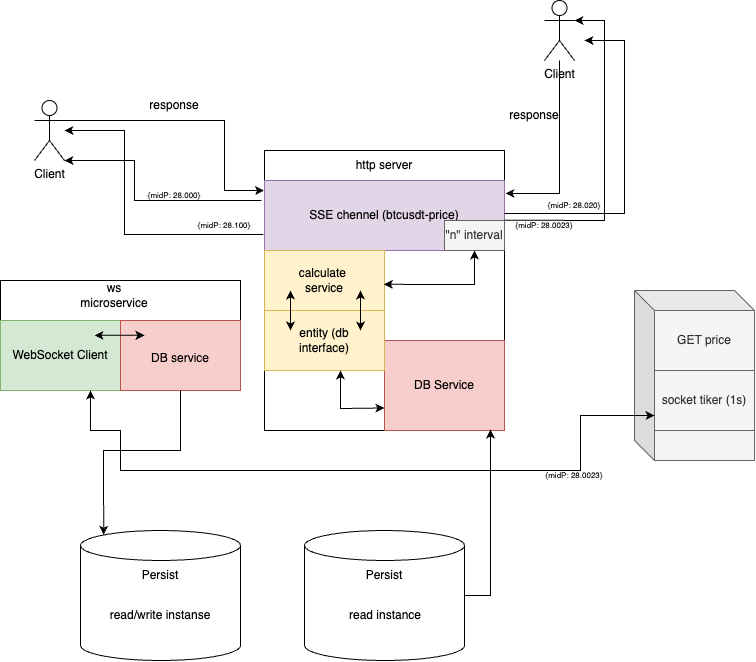

The diagram above was exported from draw.io. Its source (the exported page's mxGraphModel, read from the mxfile embedded in the PNG):
<mxGraphModel dx="1327" dy="788" grid="1" gridSize="10" guides="1" tooltips="1" connect="1" arrows="1" fold="1" page="1" pageScale="1" pageWidth="827" pageHeight="1169" math="0" shadow="0">
  <root>
    <mxCell id="0" />
    <mxCell id="1" parent="0" />
    <mxCell id="2Dg6c31eO-5qpyP1Kk3C-1" value="" style="rounded=0;whiteSpace=wrap;html=1;" parent="1" vertex="1">
      <mxGeometry x="284" y="290" width="240" height="280" as="geometry" />
    </mxCell>
    <mxCell id="2Dg6c31eO-5qpyP1Kk3C-2" value="http server" style="text;html=1;strokeColor=none;fillColor=none;align=center;verticalAlign=middle;whiteSpace=wrap;rounded=0;" parent="1" vertex="1">
      <mxGeometry x="374" y="290" width="60" height="30" as="geometry" />
    </mxCell>
    <mxCell id="2Dg6c31eO-5qpyP1Kk3C-4" value="SSE chennel (btcusdt-price)" style="rounded=0;whiteSpace=wrap;html=1;fillColor=#e1d5e7;strokeColor=#9673a6;" parent="1" vertex="1">
      <mxGeometry x="284" y="320" width="240" height="70" as="geometry" />
    </mxCell>
    <mxCell id="2Dg6c31eO-5qpyP1Kk3C-5" value="Client" style="shape=umlActor;verticalLabelPosition=bottom;verticalAlign=top;html=1;outlineConnect=0;" parent="1" vertex="1">
      <mxGeometry x="54" y="240" width="30" height="60" as="geometry" />
    </mxCell>
    <mxCell id="2Dg6c31eO-5qpyP1Kk3C-6" value="" style="shape=cylinder3;whiteSpace=wrap;html=1;boundedLbl=1;backgroundOutline=1;size=15;" parent="1" vertex="1">
      <mxGeometry x="324" y="670" width="160" height="130" as="geometry" />
    </mxCell>
    <mxCell id="2Dg6c31eO-5qpyP1Kk3C-7" value="Client" style="shape=umlActor;verticalLabelPosition=bottom;verticalAlign=top;html=1;outlineConnect=0;" parent="1" vertex="1">
      <mxGeometry x="564" y="140" width="30" height="60" as="geometry" />
    </mxCell>
    <mxCell id="2Dg6c31eO-5qpyP1Kk3C-9" value="" style="endArrow=classic;html=1;rounded=0;exitX=1;exitY=0.3333333333333333;exitDx=0;exitDy=0;exitPerimeter=0;entryX=-0.002;entryY=0.143;entryDx=0;entryDy=0;entryPerimeter=0;" parent="1" source="2Dg6c31eO-5qpyP1Kk3C-5" target="2Dg6c31eO-5qpyP1Kk3C-4" edge="1">
      <mxGeometry width="50" height="50" relative="1" as="geometry">
        <mxPoint x="314" y="450" as="sourcePoint" />
        <mxPoint x="364" y="400" as="targetPoint" />
        <Array as="points">
          <mxPoint x="244" y="260" />
          <mxPoint x="244" y="280" />
          <mxPoint x="244" y="330" />
        </Array>
      </mxGeometry>
    </mxCell>
    <mxCell id="2Dg6c31eO-5qpyP1Kk3C-10" value="" style="endArrow=classic;html=1;rounded=0;entryX=1;entryY=1;entryDx=0;entryDy=0;entryPerimeter=0;" parent="1" target="2Dg6c31eO-5qpyP1Kk3C-5" edge="1">
      <mxGeometry width="50" height="50" relative="1" as="geometry">
        <mxPoint x="281" y="340" as="sourcePoint" />
        <mxPoint x="354" y="390" as="targetPoint" />
        <Array as="points">
          <mxPoint x="154" y="340" />
          <mxPoint x="154" y="300" />
        </Array>
      </mxGeometry>
    </mxCell>
    <mxCell id="2Dg6c31eO-5qpyP1Kk3C-11" value="" style="endArrow=classic;html=1;rounded=0;exitX=-0.005;exitY=0.3;exitDx=0;exitDy=0;exitPerimeter=0;" parent="1" source="2Dg6c31eO-5qpyP1Kk3C-1" target="2Dg6c31eO-5qpyP1Kk3C-5" edge="1">
      <mxGeometry width="50" height="50" relative="1" as="geometry">
        <mxPoint x="304" y="440" as="sourcePoint" />
        <mxPoint x="94" y="320" as="targetPoint" />
        <Array as="points">
          <mxPoint x="144" y="374" />
          <mxPoint x="144" y="270" />
        </Array>
      </mxGeometry>
    </mxCell>
    <mxCell id="2Dg6c31eO-5qpyP1Kk3C-12" value="response" style="text;html=1;strokeColor=none;fillColor=none;align=center;verticalAlign=middle;whiteSpace=wrap;rounded=0;" parent="1" vertex="1">
      <mxGeometry x="164" y="230" width="60" height="30" as="geometry" />
    </mxCell>
    <mxCell id="2Dg6c31eO-5qpyP1Kk3C-13" value="{midP: 28.000}" style="text;html=1;strokeColor=none;fillColor=none;align=center;verticalAlign=middle;whiteSpace=wrap;rounded=0;fontSize=8;" parent="1" vertex="1">
      <mxGeometry x="164" y="320" width="60" height="30" as="geometry" />
    </mxCell>
    <mxCell id="2Dg6c31eO-5qpyP1Kk3C-17" value="" style="endArrow=classic;html=1;rounded=0;entryX=1.004;entryY=0.184;entryDx=0;entryDy=0;entryPerimeter=0;" parent="1" source="2Dg6c31eO-5qpyP1Kk3C-7" target="2Dg6c31eO-5qpyP1Kk3C-4" edge="1">
      <mxGeometry width="50" height="50" relative="1" as="geometry">
        <mxPoint x="454" y="350" as="sourcePoint" />
        <mxPoint x="504" y="300" as="targetPoint" />
        <Array as="points">
          <mxPoint x="579" y="333" />
        </Array>
      </mxGeometry>
    </mxCell>
    <mxCell id="2Dg6c31eO-5qpyP1Kk3C-18" value="" style="endArrow=classic;html=1;rounded=0;exitX=0.999;exitY=0.567;exitDx=0;exitDy=0;entryX=1;entryY=0.3333333333333333;entryDx=0;entryDy=0;entryPerimeter=0;exitPerimeter=0;" parent="1" source="2Dg6c31eO-5qpyP1Kk3C-4" target="2Dg6c31eO-5qpyP1Kk3C-7" edge="1">
      <mxGeometry width="50" height="50" relative="1" as="geometry">
        <mxPoint x="454" y="350" as="sourcePoint" />
        <mxPoint x="504" y="300" as="targetPoint" />
        <Array as="points">
          <mxPoint x="624" y="360" />
          <mxPoint x="624" y="160" />
        </Array>
      </mxGeometry>
    </mxCell>
    <mxCell id="2Dg6c31eO-5qpyP1Kk3C-19" value="" style="endArrow=classic;html=1;rounded=0;" parent="1" edge="1">
      <mxGeometry width="50" height="50" relative="1" as="geometry">
        <mxPoint x="524" y="353" as="sourcePoint" />
        <mxPoint x="604" y="180" as="targetPoint" />
        <Array as="points">
          <mxPoint x="644" y="353" />
          <mxPoint x="644" y="180" />
        </Array>
      </mxGeometry>
    </mxCell>
    <mxCell id="2Dg6c31eO-5qpyP1Kk3C-20" value="response" style="text;html=1;strokeColor=none;fillColor=none;align=center;verticalAlign=middle;whiteSpace=wrap;rounded=0;" parent="1" vertex="1">
      <mxGeometry x="524" y="240" width="60" height="30" as="geometry" />
    </mxCell>
    <mxCell id="2Dg6c31eO-5qpyP1Kk3C-22" value="{midP: 28.100}" style="text;html=1;strokeColor=none;fillColor=none;align=center;verticalAlign=middle;whiteSpace=wrap;rounded=0;fontSize=8;" parent="1" vertex="1">
      <mxGeometry x="214" y="350" width="60" height="30" as="geometry" />
    </mxCell>
    <mxCell id="2Dg6c31eO-5qpyP1Kk3C-23" value="{midP: 28.020}" style="text;html=1;strokeColor=none;fillColor=none;align=center;verticalAlign=middle;whiteSpace=wrap;rounded=0;fontSize=8;" parent="1" vertex="1">
      <mxGeometry x="564" y="330" width="60" height="30" as="geometry" />
    </mxCell>
    <mxCell id="2Dg6c31eO-5qpyP1Kk3C-24" value="{midP: 28.0023}" style="text;html=1;strokeColor=none;fillColor=none;align=center;verticalAlign=middle;whiteSpace=wrap;rounded=0;fontSize=8;" parent="1" vertex="1">
      <mxGeometry x="534" y="350" width="60" height="30" as="geometry" />
    </mxCell>
    <mxCell id="2Dg6c31eO-5qpyP1Kk3C-25" value="&quot;n&quot; interval" style="text;html=1;align=center;verticalAlign=middle;whiteSpace=wrap;rounded=0;fillColor=#f5f5f5;fontColor=#333333;strokeColor=#666666;" parent="1" vertex="1">
      <mxGeometry x="464" y="360" width="60" height="30" as="geometry" />
    </mxCell>
    <mxCell id="2Dg6c31eO-5qpyP1Kk3C-32" value="" style="shape=cube;whiteSpace=wrap;html=1;boundedLbl=1;backgroundOutline=1;darkOpacity=0.05;darkOpacity2=0.1;fillColor=#f5f5f5;fontColor=#333333;strokeColor=#666666;" parent="1" vertex="1">
      <mxGeometry x="654" y="430" width="120" height="170" as="geometry" />
    </mxCell>
    <mxCell id="2Dg6c31eO-5qpyP1Kk3C-33" value="GET price" style="rounded=0;whiteSpace=wrap;html=1;fillColor=#f5f5f5;fontColor=#333333;strokeColor=#666666;" parent="1" vertex="1">
      <mxGeometry x="674" y="450" width="100" height="60" as="geometry" />
    </mxCell>
    <mxCell id="2Dg6c31eO-5qpyP1Kk3C-34" value="socket tiker (1s)" style="rounded=0;whiteSpace=wrap;html=1;fillColor=#f5f5f5;fontColor=#333333;strokeColor=#666666;" parent="1" vertex="1">
      <mxGeometry x="674" y="510" width="100" height="60" as="geometry" />
    </mxCell>
    <mxCell id="2Dg6c31eO-5qpyP1Kk3C-42" value="{midP: 28.0023}" style="text;html=1;strokeColor=none;fillColor=none;align=center;verticalAlign=middle;whiteSpace=wrap;rounded=0;fontSize=8;" parent="1" vertex="1">
      <mxGeometry x="564" y="600" width="60" height="30" as="geometry" />
    </mxCell>
    <mxCell id="2Dg6c31eO-5qpyP1Kk3C-46" value="DB Service" style="rounded=0;whiteSpace=wrap;html=1;fillColor=#f8cecc;strokeColor=#b85450;" parent="1" vertex="1">
      <mxGeometry x="404" y="480" width="120" height="90" as="geometry" />
    </mxCell>
    <mxCell id="2Dg6c31eO-5qpyP1Kk3C-54" value="Persist" style="text;html=1;strokeColor=none;fillColor=none;align=center;verticalAlign=middle;whiteSpace=wrap;rounded=0;" parent="1" vertex="1">
      <mxGeometry x="374" y="700" width="60" height="30" as="geometry" />
    </mxCell>
    <mxCell id="2Dg6c31eO-5qpyP1Kk3C-55" value="read instance" style="text;html=1;strokeColor=none;fillColor=none;align=center;verticalAlign=middle;whiteSpace=wrap;rounded=0;" parent="1" vertex="1">
      <mxGeometry x="340" y="740" width="130" height="30" as="geometry" />
    </mxCell>
    <mxCell id="2Dg6c31eO-5qpyP1Kk3C-56" value="" style="shape=cylinder3;whiteSpace=wrap;html=1;boundedLbl=1;backgroundOutline=1;size=15;" parent="1" vertex="1">
      <mxGeometry x="100" y="670" width="160" height="130" as="geometry" />
    </mxCell>
    <mxCell id="2Dg6c31eO-5qpyP1Kk3C-57" value="Persist" style="text;html=1;strokeColor=none;fillColor=none;align=center;verticalAlign=middle;whiteSpace=wrap;rounded=0;" parent="1" vertex="1">
      <mxGeometry x="150" y="700" width="60" height="30" as="geometry" />
    </mxCell>
    <mxCell id="2Dg6c31eO-5qpyP1Kk3C-58" value="read/write instanse" style="text;html=1;strokeColor=none;fillColor=none;align=center;verticalAlign=middle;whiteSpace=wrap;rounded=0;" parent="1" vertex="1">
      <mxGeometry x="110" y="740" width="140" height="30" as="geometry" />
    </mxCell>
    <mxCell id="2Dg6c31eO-5qpyP1Kk3C-60" value="" style="endArrow=classic;html=1;rounded=0;exitX=1;exitY=0.5;exitDx=0;exitDy=0;exitPerimeter=0;entryX=0.883;entryY=0.99;entryDx=0;entryDy=0;entryPerimeter=0;" parent="1" source="2Dg6c31eO-5qpyP1Kk3C-6" target="2Dg6c31eO-5qpyP1Kk3C-46" edge="1">
      <mxGeometry width="50" height="50" relative="1" as="geometry">
        <mxPoint x="520" y="690" as="sourcePoint" />
        <mxPoint x="570" y="640" as="targetPoint" />
        <Array as="points">
          <mxPoint x="510" y="735" />
        </Array>
      </mxGeometry>
    </mxCell>
    <mxCell id="y1gDHO9luHOnpAaLmqO6-1" value="" style="rounded=0;whiteSpace=wrap;html=1;" vertex="1" parent="1">
      <mxGeometry x="20" y="420" width="240" height="110" as="geometry" />
    </mxCell>
    <mxCell id="y1gDHO9luHOnpAaLmqO6-2" value="ws microservice" style="text;html=1;strokeColor=none;fillColor=none;align=center;verticalAlign=middle;whiteSpace=wrap;rounded=0;" vertex="1" parent="1">
      <mxGeometry x="104" y="420" width="60" height="30" as="geometry" />
    </mxCell>
    <mxCell id="y1gDHO9luHOnpAaLmqO6-3" value="WebSocket Client" style="rounded=0;whiteSpace=wrap;html=1;fillColor=#d5e8d4;strokeColor=#82b366;" vertex="1" parent="1">
      <mxGeometry x="20" y="460" width="120" height="70" as="geometry" />
    </mxCell>
    <mxCell id="y1gDHO9luHOnpAaLmqO6-4" value="" style="endArrow=classic;startArrow=classic;html=1;rounded=0;entryX=0;entryY=0.75;entryDx=0;entryDy=0;exitX=0.75;exitY=1;exitDx=0;exitDy=0;" edge="1" parent="1" source="y1gDHO9luHOnpAaLmqO6-3" target="2Dg6c31eO-5qpyP1Kk3C-34">
      <mxGeometry width="50" height="50" relative="1" as="geometry">
        <mxPoint x="150" y="630" as="sourcePoint" />
        <mxPoint x="630" y="570" as="targetPoint" />
        <Array as="points">
          <mxPoint x="110" y="570" />
          <mxPoint x="140" y="570" />
          <mxPoint x="140" y="610" />
          <mxPoint x="600" y="610" />
          <mxPoint x="600" y="555" />
        </Array>
      </mxGeometry>
    </mxCell>
    <mxCell id="y1gDHO9luHOnpAaLmqO6-7" value="" style="rounded=0;whiteSpace=wrap;html=1;fillColor=#f8cecc;strokeColor=#b85450;" vertex="1" parent="1">
      <mxGeometry x="140" y="460" width="120" height="70" as="geometry" />
    </mxCell>
    <mxCell id="y1gDHO9luHOnpAaLmqO6-8" value="DB service" style="text;html=1;strokeColor=none;fillColor=none;align=center;verticalAlign=middle;whiteSpace=wrap;rounded=0;" vertex="1" parent="1">
      <mxGeometry x="170" y="483" width="60" height="30" as="geometry" />
    </mxCell>
    <mxCell id="y1gDHO9luHOnpAaLmqO6-10" value="" style="endArrow=classic;html=1;rounded=0;exitX=0.5;exitY=1;exitDx=0;exitDy=0;entryX=0.145;entryY=0;entryDx=0;entryDy=4.35;entryPerimeter=0;" edge="1" parent="1" source="y1gDHO9luHOnpAaLmqO6-7" target="2Dg6c31eO-5qpyP1Kk3C-56">
      <mxGeometry width="50" height="50" relative="1" as="geometry">
        <mxPoint x="170" y="600" as="sourcePoint" />
        <mxPoint x="220" y="550" as="targetPoint" />
        <Array as="points">
          <mxPoint x="200" y="590" />
          <mxPoint x="123" y="590" />
        </Array>
      </mxGeometry>
    </mxCell>
    <mxCell id="y1gDHO9luHOnpAaLmqO6-12" value="" style="rounded=0;whiteSpace=wrap;html=1;fillColor=#fff2cc;strokeColor=#d6b656;" vertex="1" parent="1">
      <mxGeometry x="284" y="450" width="120" height="60" as="geometry" />
    </mxCell>
    <mxCell id="y1gDHO9luHOnpAaLmqO6-13" value="entity (db interface)" style="text;html=1;strokeColor=none;fillColor=none;align=center;verticalAlign=middle;whiteSpace=wrap;rounded=0;" vertex="1" parent="1">
      <mxGeometry x="314" y="465" width="60" height="30" as="geometry" />
    </mxCell>
    <mxCell id="y1gDHO9luHOnpAaLmqO6-14" value="" style="rounded=0;whiteSpace=wrap;html=1;fillColor=#fff2cc;strokeColor=#d6b656;" vertex="1" parent="1">
      <mxGeometry x="284" y="390" width="120" height="60" as="geometry" />
    </mxCell>
    <mxCell id="y1gDHO9luHOnpAaLmqO6-15" value="calculate&amp;nbsp;&lt;br&gt;service" style="text;html=1;strokeColor=none;fillColor=none;align=center;verticalAlign=middle;whiteSpace=wrap;rounded=0;" vertex="1" parent="1">
      <mxGeometry x="314" y="405" width="60" height="30" as="geometry" />
    </mxCell>
    <mxCell id="y1gDHO9luHOnpAaLmqO6-16" value="" style="endArrow=classic;startArrow=classic;html=1;rounded=0;exitX=0.217;exitY=0.333;exitDx=0;exitDy=0;exitPerimeter=0;" edge="1" parent="1" source="y1gDHO9luHOnpAaLmqO6-12">
      <mxGeometry width="50" height="50" relative="1" as="geometry">
        <mxPoint x="260" y="480" as="sourcePoint" />
        <mxPoint x="310" y="430" as="targetPoint" />
      </mxGeometry>
    </mxCell>
    <mxCell id="y1gDHO9luHOnpAaLmqO6-17" value="" style="endArrow=classic;startArrow=classic;html=1;rounded=0;exitX=0.217;exitY=0.333;exitDx=0;exitDy=0;exitPerimeter=0;" edge="1" parent="1">
      <mxGeometry width="50" height="50" relative="1" as="geometry">
        <mxPoint x="380" y="470" as="sourcePoint" />
        <mxPoint x="380" y="430" as="targetPoint" />
      </mxGeometry>
    </mxCell>
    <mxCell id="y1gDHO9luHOnpAaLmqO6-18" value="" style="endArrow=classic;startArrow=classic;html=1;rounded=0;exitX=0;exitY=0.75;exitDx=0;exitDy=0;" edge="1" parent="1" source="2Dg6c31eO-5qpyP1Kk3C-46">
      <mxGeometry width="50" height="50" relative="1" as="geometry">
        <mxPoint x="310" y="560" as="sourcePoint" />
        <mxPoint x="360" y="510" as="targetPoint" />
        <Array as="points">
          <mxPoint x="360" y="548" />
        </Array>
      </mxGeometry>
    </mxCell>
    <mxCell id="y1gDHO9luHOnpAaLmqO6-19" value="" style="endArrow=classic;startArrow=classic;html=1;rounded=0;exitX=0.994;exitY=0.564;exitDx=0;exitDy=0;exitPerimeter=0;entryX=0.5;entryY=1;entryDx=0;entryDy=0;" edge="1" parent="1" source="y1gDHO9luHOnpAaLmqO6-14" target="2Dg6c31eO-5qpyP1Kk3C-25">
      <mxGeometry width="50" height="50" relative="1" as="geometry">
        <mxPoint x="440" y="460" as="sourcePoint" />
        <mxPoint x="490" y="410" as="targetPoint" />
        <Array as="points">
          <mxPoint x="494" y="424" />
        </Array>
      </mxGeometry>
    </mxCell>
    <mxCell id="y1gDHO9luHOnpAaLmqO6-22" value="" style="endArrow=classic;startArrow=classic;html=1;rounded=0;" edge="1" parent="1">
      <mxGeometry width="50" height="50" relative="1" as="geometry">
        <mxPoint x="114" y="474.87" as="sourcePoint" />
        <mxPoint x="164" y="474.87" as="targetPoint" />
        <Array as="points">
          <mxPoint x="134" y="474.87" />
        </Array>
      </mxGeometry>
    </mxCell>
  </root>
</mxGraphModel>